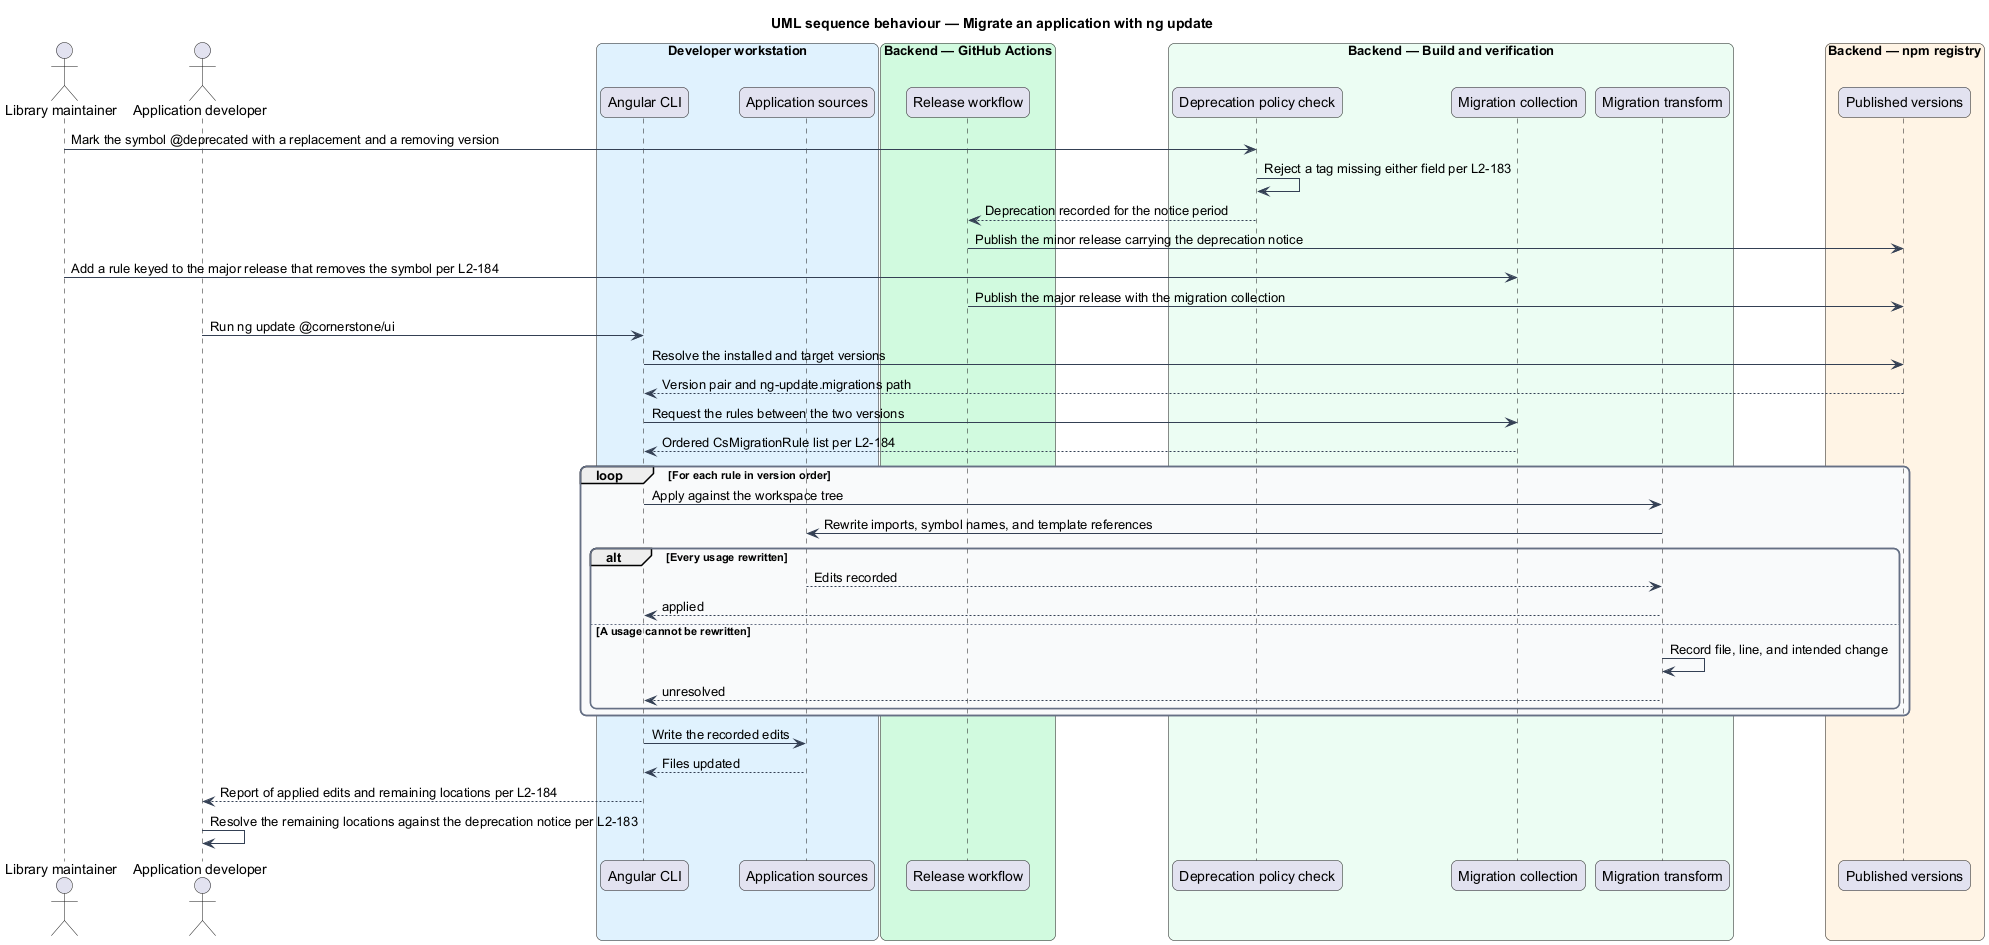

The diagram above was rendered by PlantUML. Its source (embedded in the PNG):
@startuml
title UML sequence behaviour — Migrate an application with ng update
skinparam backgroundColor #FFFFFF
skinparam shadowing false
skinparam roundcorner 12
skinparam defaultFontName Arial
skinparam ArrowColor #344054
skinparam rectangle {
  BorderColor #344054
  FontColor #101828
}
skinparam package {
  BorderColor #667085
  FontColor #101828
  BackgroundColor #F9FAFB
}
actor "Library maintainer" as maintainer
actor "Application developer" as dev
box "Developer workstation" #E0F2FE
  participant "Angular CLI" as cli
  participant "Application sources" as sources
end box
box "Backend — GitHub Actions" #D1FADF
  participant "Release workflow" as release
end box
box "Backend — Build and verification" #ECFDF3
  participant "Deprecation policy check" as policy
  participant "Migration collection" as collection
  participant "Migration transform" as rule
end box
box "Backend — npm registry" #FFF4E5
  participant "Published versions" as npm
end box

maintainer -> policy : Mark the symbol @deprecated with a replacement and a removing version
policy -> policy : Reject a tag missing either field per L2-183
policy --> release : Deprecation recorded for the notice period
release -> npm : Publish the minor release carrying the deprecation notice

maintainer -> collection : Add a rule keyed to the major release that removes the symbol per L2-184
release -> npm : Publish the major release with the migration collection

dev -> cli : Run ng update @cornerstone/ui
cli -> npm : Resolve the installed and target versions
npm --> cli : Version pair and ng-update.migrations path
cli -> collection : Request the rules between the two versions
collection --> cli : Ordered CsMigrationRule list per L2-184

loop For each rule in version order
  cli -> rule : Apply against the workspace tree
  rule -> sources : Rewrite imports, symbol names, and template references
  alt Every usage rewritten
    sources --> rule : Edits recorded
    rule --> cli : applied
  else A usage cannot be rewritten
    rule -> rule : Record file, line, and intended change
    rule --> cli : unresolved
  end
end

cli -> sources : Write the recorded edits
sources --> cli : Files updated
cli --> dev : Report of applied edits and remaining locations per L2-184
dev -> dev : Resolve the remaining locations against the deprecation notice per L2-183
@enduml